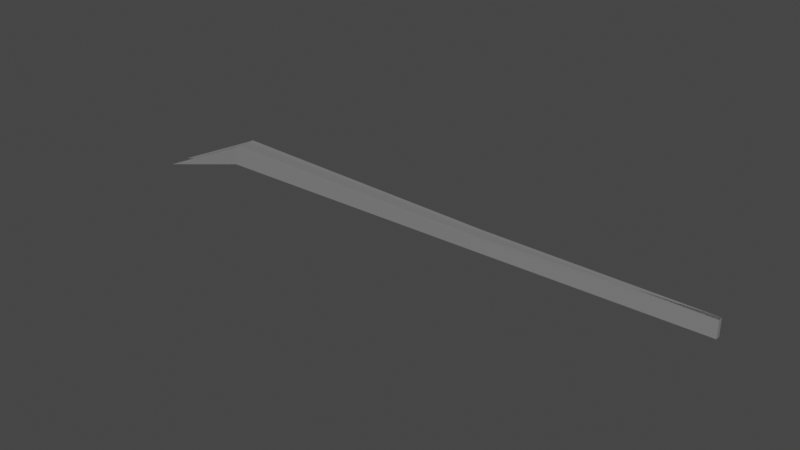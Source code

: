 # Source: tweezers.blend  (saved by Blender 3.3.6; exported with 4.5.12 LTS)
import bpy
from mathutils import Matrix  # noqa: F401  (used for matrix-valued properties, if any)

bpy.ops.wm.read_factory_settings(use_empty=True)
scene = bpy.context.scene
scene.name = 'Scene'

# ---- collections
col_collection = bpy.data.collections.new('Collection'); scene.collection.children.link(col_collection)

# ---- materials (node trees are filled in below, after node groups)
mat_base = bpy.data.materials.new('base')
mat_base.use_transparent_shadow = False

# ---- material node trees
mat_base.use_nodes = True; mat_base.node_tree.nodes.clear()
_N = mat_base.node_tree.nodes; _L = mat_base.node_tree.links
n0 = _N.new('ShaderNodeBsdfPrincipled'); n0.name = 'Principled BSDF'; n0.location = (10, 300)
n0.distribution = 'GGX'
n0.subsurface_method = 'RANDOM_WALK_SKIN'
n0.inputs[0].default_value = (0.2203, 0.2203, 0.2203, 1.0)
n0.inputs[3].default_value = 1.45
n0.inputs[27].default_value = (0.0, 0.0, 0.0, 1.0)
n0.inputs[28].default_value = 1.0
n1 = _N.new('ShaderNodeOutputMaterial'); n1.name = 'Material Output'; n1.location = (300, 300)
_L.new(n0.outputs[0], n1.inputs[0])
n1.is_active_output = True

# ---- world
world_world = bpy.data.worlds.new('World'); scene.world = world_world
world_world.use_nodes = True; world_world.node_tree.nodes.clear()
_N = world_world.node_tree.nodes; _L = world_world.node_tree.links
n0 = _N.new('ShaderNodeOutputWorld'); n0.name = 'World Output'; n0.location = (300, 300)
n1 = _N.new('ShaderNodeBackground'); n1.name = 'Background'; n1.location = (10, 300)
n1.inputs[0].default_value = (0.05088, 0.05088, 0.05088, 1.0)
_L.new(n1.outputs[0], n0.inputs[0])
n0.is_active_output = True
world_world.color = (0.05088, 0.05088, 0.05088)
world_world.use_sun_shadow = False
world_world.sun_shadow_jitter_overblur = 0.0

# ---- meshes
me_cube_001 = bpy.data.meshes.new('Cube.001')
me_cube_001.from_pydata([(0.363, -0.5025, -0.2804), (0.363, -0.5025, 0.359), (0.363, -0.309, -0.2804), (0.363, -0.309, 0.359), (1.124, -0.0969, -0.3919), (1.124, -0.0969, 0.4706), (1.124, 0.1335, -0.3919), (1.124, 0.1335, 0.4706), (-0.6357, -0.2639, -0.4292), (-0.6357, -0.5475, -0.4292), (-0.6357, -0.5475, 0.5079), (-0.6357, -0.2639, 0.5079), (-0.9988, -0.4057, -2.02), (-0.9988, -0.4057, -2.02), (-0.9988, -0.4057, -2.02), (-0.9988, -0.4057, -2.02), (0.363, 0.1534, -0.2804), (0.363, 0.1534, 0.359), (0.3633, 0.3468, -0.2804), (0.3633, 0.3468, 0.359), (-0.6353, 0.6922, -0.4292), (-0.6356, 0.4087, -0.4292), (-0.6356, 0.4087, 0.5079), (-0.6353, 0.6922, 0.5079), (-0.9984, 0.6596, -2.02), (-0.9984, 0.6596, -2.02), (-0.9984, 0.6596, -2.02), (-0.9984, 0.6596, -2.02)], [], [(2, 0, 9, 8), (2, 3, 7, 6), (6, 7, 5, 4), (4, 5, 1, 0), (2, 6, 4, 0), (7, 3, 1, 5), (10, 11, 15, 14), (3, 2, 8, 11), (0, 1, 10, 9), (1, 3, 11, 10), (13, 14, 15, 12), (8, 9, 13, 12), (11, 8, 12, 15), (9, 10, 14, 13), (18, 16, 21, 20), (18, 19, 7, 6), (4, 5, 17, 16), (18, 6, 4, 16), (7, 19, 17, 5), (22, 23, 27, 26), (19, 18, 20, 23), (16, 17, 22, 21), (17, 19, 23, 22), (25, 26, 27, 24), (20, 21, 25, 24), (23, 20, 24, 27), (21, 22, 26, 25)])
_uv = me_cube_001.uv_layers.new(name='UVMap')
_uv.uv.foreach_set('vector', [0.125, 0.5, 0.125, 0.75, 0.125, 0.75, 0.125, 0.5, 0.375, 0.25, 0.625, 0.25, 0.625, 0.5, 0.375, 0.5, 0.375, 0.5, 0.625, 0.5, 0.625, 0.75, 0.375, 0.75, 0.375, 0.75, 0.625, 0.75, 0.625, 1.0, 0.375, 1.0, 0.125, 0.5, 0.375, 0.5, 0.375, 0.75, 0.125, 0.75, 0.625, 0.5, 0.875, 0.5, 0.875, 0.75, 0.625, 0.75, 0.875, 0.75, 0.875, 0.5, 0.875, 0.5, 0.875, 0.75, 0.625, 0.25, 0.375, 0.25, 0.375, 0.25, 0.625, 0.25, 0.375, 1.0, 0.625, 1.0, 0.625, 1.0, 0.375, 1.0, 0.875, 0.75, 0.875, 0.5, 0.875, 0.5, 0.875, 0.75, 0.375, 0.0, 0.625, 0.0, 0.625, 0.25, 0.375, 0.25, 0.125, 0.5, 0.125, 0.75, 0.125, 0.75, 0.125, 0.5, 0.625, 0.25, 0.375, 0.25, 0.375, 0.25, 0.625, 0.25, 0.375, 1.0, 0.625, 1.0, 0.625, 1.0, 0.375, 1.0, 0.125, 0.5, 0.125, 0.75, 0.125, 0.75, 0.125, 0.5, 0.375, 0.25, 0.625, 0.25, 0.625, 0.5, 0.375, 0.5, 0.375, 0.75, 0.625, 0.75, 0.625, 1.0, 0.375, 1.0, 0.125, 0.5, 0.375, 0.5, 0.375, 0.75, 0.125, 0.75, 0.625, 0.5, 0.875, 0.5, 0.875, 0.75, 0.625, 0.75, 0.875, 0.75, 0.875, 0.5, 0.875, 0.5, 0.875, 0.75, 0.625, 0.25, 0.375, 0.25, 0.375, 0.25, 0.625, 0.25, 0.375, 1.0, 0.625, 1.0, 0.625, 1.0, 0.375, 1.0, 0.875, 0.75, 0.875, 0.5, 0.875, 0.5, 0.875, 0.75, 0.375, 0.0, 0.625, 0.0, 0.625, 0.25, 0.375, 0.25, 0.125, 0.5, 0.125, 0.75, 0.125, 0.75, 0.125, 0.5, 0.625, 0.25, 0.375, 0.25, 0.375, 0.25, 0.625, 0.25, 0.375, 1.0, 0.625, 1.0, 0.625, 1.0, 0.375, 1.0])
me_cube_001.materials.append(mat_base)
me_cube_001.update()

# ---- objects
ob_cube_001 = bpy.data.objects.new('Cube.001', me_cube_001)

# ---- transforms, parenting, visibility, modifiers, constraints
ob_cube_001.location = (0.0, 0.0, 0.0)
ob_cube_001.scale = (6.006, 0.4008, 0.4008)

# ---- collection membership
col_collection.objects.link(ob_cube_001)

# ---- scene / render settings (as saved in the file)
scene.frame_start = 1; scene.frame_end = 250; scene.frame_set(1)
scene.render.engine = 'BLENDER_EEVEE_NEXT'
scene.cycles.sampling_pattern = 'TABULATED_SOBOL'
scene.cycles.use_light_tree = False
scene.view_settings.view_transform = 'Filmic'
bpy.context.view_layer.update()

# ---- added for rendering (the .blend has no active camera and no usable light): camera, sun
cam_auto = bpy.data.cameras.new('AutoCamera')
cam_auto.lens = 50.0
cam_auto.sensor_width = 36.0
cam_auto.clip_end = 1000.0
ob_auto_camera = bpy.data.objects.new('AutoCamera', cam_auto)
scene.collection.objects.link(ob_auto_camera)
ob_auto_camera.location = (12.2224, -14.1848, 9.17281)
ob_auto_camera.rotation_euler = (1.09748, -7.21219e-08, 0.694738)
scene.camera = ob_auto_camera
light_auto_sun = bpy.data.lights.new('AutoSun', 'SUN')
light_auto_sun.energy = 3.0
light_auto_sun.angle = 0.0523599
ob_auto_sun = bpy.data.objects.new('AutoSun', light_auto_sun)
scene.collection.objects.link(ob_auto_sun)
ob_auto_sun.rotation_euler = (0.872665, 0.174533, 0.523599)
bpy.context.view_layer.update()
